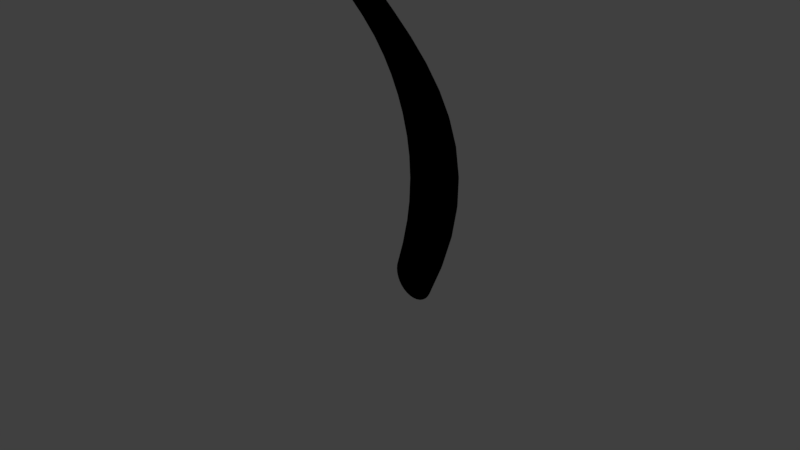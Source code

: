 # Source: blackmodel.blend  (saved by Blender 2.79.0; exported with 4.5.12 LTS)
import bpy
from mathutils import Matrix  # noqa: F401  (used for matrix-valued properties, if any)

bpy.ops.wm.read_factory_settings(use_empty=True)
scene = bpy.context.scene
scene.name = 'Scene'

# ---- collections
col_collection_1 = bpy.data.collections.new('Collection 1'); scene.collection.children.link(col_collection_1)

# ---- materials (node trees are filled in below, after node groups)
mat_material_003 = bpy.data.materials.new('Material.003')
mat_material_003.alpha_threshold = 0.0
mat_material_003.use_transparent_shadow = False
mat_material_003.diffuse_color = (0.0, 0.0, 0.0, 1.0)
mat_material_003.roughness = 0.5

# ---- material node trees

# ---- world
world_world = bpy.data.worlds.new('World'); scene.world = world_world
world_world.color = (0.05088, 0.05088, 0.05088)
world_world.use_sun_shadow = False
world_world.sun_shadow_jitter_overblur = 0.0
world_world.cycles.sampling_method = 'MANUAL'

# ---- cameras
cam_camera = bpy.data.cameras.new('Camera')
cam_camera.clip_end = 100.0
cam_camera.lens = 35.0
cam_camera.sensor_width = 32.0
cam_camera.sensor_height = 18.0
cam_camera.ortho_scale = 7.314
cam_camera.dof.focus_distance = 0.0
cam_camera.dof.aperture_fstop = 128.0

# ---- lights
light_lamp = bpy.data.lights.new('Lamp', 'POINT')
light_lamp.transmission_factor = 0.0
light_lamp.cutoff_distance = 30.0
light_lamp.energy = 100.0
light_lamp.shadow_buffer_clip_start = 1.001
light_lamp.shadow_soft_size = 0.1
light_lamp.shadow_maximum_resolution = 0.006
light_lamp.use_absolute_resolution = True

# ---- meshes
me_circle = bpy.data.meshes.new('Circle')
me_circle.from_pydata([(2.738, 1.0, 0.0), (2.543, 0.9808, 0.0), (2.355, 0.9239, 0.0), (2.182, 0.8315, 0.0), (2.031, 0.7071, 0.0), (1.906, 0.5556, 0.0), (1.814, 0.3827, 0.0), (1.757, 0.1951, 0.0), (1.738, 7.55e-08, 0.0), (1.757, -0.1951, 0.0), (1.814, -0.3827, 0.0), (1.906, -0.5556, 0.0), (2.031, -0.7071, 0.0), (2.182, -0.8315, 0.0), (2.355, -0.9239, 0.0), (2.543, -0.9808, 0.0), (2.738, -1.0, 0.0), (2.933, -0.9808, 0.0), (3.121, -0.9239, 0.0), (3.293, -0.8315, 0.0), (3.445, -0.7071, 0.0), (3.569, -0.5556, 0.0), (3.662, -0.3827, 0.0), (3.719, -0.1951, 0.0), (3.738, 9.656e-07, 0.0), (3.719, 0.1951, 0.0), (3.662, 0.3827, 0.0), (3.569, 0.5556, 0.0), (3.445, 0.7071, 0.0), (3.293, 0.8315, 0.0), (3.121, 0.9239, 0.0), (2.933, 0.9808, 0.0)], [], [(1, 2, 3, 4, 5, 6, 7, 8, 9, 10, 11, 12, 13, 14, 15, 16, 17, 18, 19, 20, 21, 22, 23, 24, 25, 26, 27, 28, 29, 30, 31, 0)])
me_circle.polygons.foreach_set('use_smooth', [True] * 1)
me_circle.materials.append(mat_material_003)
me_circle.use_remesh_preserve_volume = False
me_circle.use_remesh_preserve_attributes = False
me_circle.use_mirror_vertex_groups = False
me_circle.update()

# ---- objects
ob_circle = bpy.data.objects.new('Circle', me_circle)
ob_lamp = bpy.data.objects.new('Lamp', light_lamp)
ob_camera = bpy.data.objects.new('Camera', cam_camera)

# ---- transforms, parenting, visibility, modifiers, constraints
ob_circle.location = (0.0, 0.0, 0.0)
ob_circle.rotation_euler = (1.571, -0.0, 0.0)
ob_circle.scale = (0.3, 0.3, 0.3)
ob_circle.lineart.crease_threshold = 0.0
_m = ob_circle.modifiers.new('Screw', 'SCREW')
_m.steps = 34
_m.render_steps = 17
_m.axis = 'Y'
_m.angle = 3.491
_m.screw_offset = 15.0
ob_lamp.location = (4.076, 1.005, 5.904)
ob_lamp.rotation_euler = (0.6503, 0.05522, 1.866)
ob_lamp.lock_rotations_4d = False
ob_lamp.empty_display_type = 'ARROWS'
ob_lamp.color = (0.0, 0.0, 0.0, 0.0)
ob_lamp.lineart.crease_threshold = 0.0
ob_camera.location = (7.481, -6.508, 5.344)
ob_camera.rotation_euler = (1.109, 0.0, 0.8149)
ob_camera.lock_rotations_4d = False
ob_camera.empty_display_type = 'ARROWS'
ob_camera.color = (0.0, 0.0, 0.0, 0.0)
ob_camera.display_type = 'WIRE'
ob_camera.lineart.crease_threshold = 0.0

# ---- collection membership
col_collection_1.objects.link(ob_circle)
col_collection_1.objects.link(ob_lamp)
col_collection_1.objects.link(ob_camera)

# ---- scene / render settings (as saved in the file)
scene.camera = ob_camera
scene.frame_start = 1; scene.frame_end = 250; scene.frame_set(1)
scene.render.engine = 'BLENDER_EEVEE_NEXT'
scene.render.resolution_percentage = 50
scene.render.dither_intensity = 0.0
scene.cycles.use_denoising = False
scene.cycles.samples = 128
scene.cycles.sampling_pattern = 'TABULATED_SOBOL'
scene.cycles.use_adaptive_sampling = False
scene.cycles.use_light_tree = False
scene.cycles.blur_glossy = 0.0
scene.cycles.sample_clamp_indirect = 0.0
scene.view_settings.view_transform = 'Standard'
bpy.context.view_layer.update()
